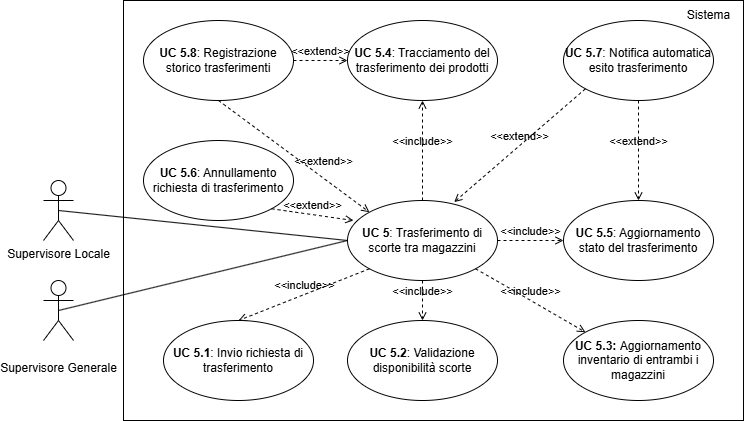

The diagram above was exported from draw.io. Its source (the exported page's mxGraphModel, read from the mxfile embedded in the PNG):
<mxGraphModel dx="1240" dy="540" grid="1" gridSize="10" guides="1" tooltips="1" connect="1" arrows="1" fold="1" page="1" pageScale="1" pageWidth="827" pageHeight="1169" math="0" shadow="0">
  <root>
    <mxCell id="0" />
    <mxCell id="1" parent="0" />
    <mxCell id="Io8wZ31RWcQJN8_va6Tg-1" value="&lt;div&gt;&lt;br&gt;&lt;/div&gt;&lt;div&gt;Supervisore Generale&lt;/div&gt;&lt;div&gt;&lt;br&gt;&lt;/div&gt;" style="shape=umlActor;verticalLabelPosition=bottom;verticalAlign=top;html=1;outlineConnect=0;" parent="1" vertex="1">
      <mxGeometry x="90" y="450" width="30" height="60" as="geometry" />
    </mxCell>
    <mxCell id="Io8wZ31RWcQJN8_va6Tg-2" value="" style="rounded=0;whiteSpace=wrap;html=1;" parent="1" vertex="1">
      <mxGeometry x="170" y="170" width="620" height="420" as="geometry" />
    </mxCell>
    <mxCell id="Io8wZ31RWcQJN8_va6Tg-3" value="&lt;b&gt;UC 5&lt;/b&gt;: Trasferimento di scorte tra magazzini" style="ellipse;whiteSpace=wrap;html=1;" parent="1" vertex="1">
      <mxGeometry x="394" y="370" width="150" height="80" as="geometry" />
    </mxCell>
    <mxCell id="Io8wZ31RWcQJN8_va6Tg-4" value="&lt;b&gt;UC 5.2&lt;/b&gt;: Validazione disponibilità scorte" style="ellipse;whiteSpace=wrap;html=1;" parent="1" vertex="1">
      <mxGeometry x="394" y="490" width="150" height="80" as="geometry" />
    </mxCell>
    <mxCell id="Io8wZ31RWcQJN8_va6Tg-5" value="Sistema" style="text;html=1;align=center;verticalAlign=middle;resizable=0;points=[];autosize=1;strokeColor=none;fillColor=none;" parent="1" vertex="1">
      <mxGeometry x="720" y="170" width="70" height="30" as="geometry" />
    </mxCell>
    <mxCell id="Io8wZ31RWcQJN8_va6Tg-6" value="" style="endArrow=none;html=1;rounded=0;entryX=0;entryY=0.5;entryDx=0;entryDy=0;exitX=0.5;exitY=0.5;exitDx=0;exitDy=0;exitPerimeter=0;" parent="1" source="Io8wZ31RWcQJN8_va6Tg-1" target="Io8wZ31RWcQJN8_va6Tg-3" edge="1">
      <mxGeometry width="50" height="50" relative="1" as="geometry">
        <mxPoint x="224" y="370" as="sourcePoint" />
        <mxPoint x="444" y="400" as="targetPoint" />
      </mxGeometry>
    </mxCell>
    <mxCell id="Io8wZ31RWcQJN8_va6Tg-10" value="&lt;b&gt;UC 5.5&lt;/b&gt;: Aggiornamento stato del trasferimento" style="ellipse;whiteSpace=wrap;html=1;" parent="1" vertex="1">
      <mxGeometry x="610" y="370" width="150" height="80" as="geometry" />
    </mxCell>
    <mxCell id="Io8wZ31RWcQJN8_va6Tg-33" value="&amp;lt;&amp;lt;include&amp;gt;&amp;gt;" style="html=1;verticalAlign=bottom;labelBackgroundColor=none;endArrow=open;endFill=0;dashed=1;rounded=0;exitX=0.5;exitY=1;exitDx=0;exitDy=0;entryX=0.5;entryY=0;entryDx=0;entryDy=0;" parent="1" source="Io8wZ31RWcQJN8_va6Tg-3" target="Io8wZ31RWcQJN8_va6Tg-4" edge="1">
      <mxGeometry width="160" relative="1" as="geometry">
        <mxPoint x="450" y="380" as="sourcePoint" />
        <mxPoint x="610" y="380" as="targetPoint" />
      </mxGeometry>
    </mxCell>
    <mxCell id="Io8wZ31RWcQJN8_va6Tg-34" value="&amp;lt;&amp;lt;include&amp;gt;&amp;gt;" style="html=1;verticalAlign=bottom;labelBackgroundColor=none;endArrow=open;endFill=0;dashed=1;rounded=0;exitX=0.5;exitY=0;exitDx=0;exitDy=0;entryX=0.5;entryY=1;entryDx=0;entryDy=0;" parent="1" source="Io8wZ31RWcQJN8_va6Tg-3" target="ys_QiYzfjDeQ9ma3Osax-9" edge="1">
      <mxGeometry width="160" relative="1" as="geometry">
        <mxPoint x="479" y="540" as="sourcePoint" />
        <mxPoint x="479" y="460" as="targetPoint" />
      </mxGeometry>
    </mxCell>
    <mxCell id="Io8wZ31RWcQJN8_va6Tg-41" value="&lt;div&gt;Supervisore Locale&lt;/div&gt;&lt;div&gt;&lt;br&gt;&lt;/div&gt;&lt;div&gt;&lt;br&gt;&lt;/div&gt;" style="shape=umlActor;verticalLabelPosition=bottom;verticalAlign=top;html=1;outlineConnect=0;" parent="1" vertex="1">
      <mxGeometry x="90" y="350" width="30" height="60" as="geometry" />
    </mxCell>
    <mxCell id="Io8wZ31RWcQJN8_va6Tg-42" value="" style="endArrow=none;html=1;rounded=0;entryX=0;entryY=0.5;entryDx=0;entryDy=0;exitX=0.5;exitY=0.5;exitDx=0;exitDy=0;exitPerimeter=0;" parent="1" source="Io8wZ31RWcQJN8_va6Tg-41" target="Io8wZ31RWcQJN8_va6Tg-3" edge="1">
      <mxGeometry width="50" height="50" relative="1" as="geometry">
        <mxPoint x="95" y="490" as="sourcePoint" />
        <mxPoint x="426" y="448" as="targetPoint" />
      </mxGeometry>
    </mxCell>
    <mxCell id="ys_QiYzfjDeQ9ma3Osax-2" value="&amp;lt;&amp;lt;include&amp;gt;&amp;gt;" style="html=1;verticalAlign=bottom;labelBackgroundColor=none;endArrow=open;endFill=0;dashed=1;rounded=0;exitX=1;exitY=0.5;exitDx=0;exitDy=0;entryX=0;entryY=0.5;entryDx=0;entryDy=0;" parent="1" source="Io8wZ31RWcQJN8_va6Tg-3" target="Io8wZ31RWcQJN8_va6Tg-10" edge="1">
      <mxGeometry width="160" relative="1" as="geometry">
        <mxPoint x="621.9669914110088" y="288.28427124746213" as="sourcePoint" />
        <mxPoint x="479" y="380" as="targetPoint" />
      </mxGeometry>
    </mxCell>
    <mxCell id="ys_QiYzfjDeQ9ma3Osax-4" value="&amp;lt;&amp;lt;include&amp;gt;&amp;gt;" style="html=1;verticalAlign=bottom;labelBackgroundColor=none;endArrow=open;endFill=0;dashed=1;rounded=0;entryX=0;entryY=0;entryDx=0;entryDy=0;exitX=1;exitY=1;exitDx=0;exitDy=0;" parent="1" source="Io8wZ31RWcQJN8_va6Tg-3" target="ys_QiYzfjDeQ9ma3Osax-10" edge="1">
      <mxGeometry width="160" relative="1" as="geometry">
        <mxPoint x="640" y="410" as="sourcePoint" />
        <mxPoint x="532" y="392" as="targetPoint" />
        <Array as="points">
          <mxPoint x="560" y="460" />
        </Array>
      </mxGeometry>
    </mxCell>
    <mxCell id="ys_QiYzfjDeQ9ma3Osax-7" value="&amp;lt;&amp;lt;include&amp;gt;&amp;gt;" style="html=1;verticalAlign=bottom;labelBackgroundColor=none;endArrow=open;endFill=0;dashed=1;rounded=0;exitX=0;exitY=1;exitDx=0;exitDy=0;entryX=0.5;entryY=0;entryDx=0;entryDy=0;" parent="1" source="Io8wZ31RWcQJN8_va6Tg-3" target="ys_QiYzfjDeQ9ma3Osax-8" edge="1">
      <mxGeometry width="160" relative="1" as="geometry">
        <mxPoint x="660" y="430" as="sourcePoint" />
        <mxPoint x="564" y="430" as="targetPoint" />
      </mxGeometry>
    </mxCell>
    <mxCell id="ys_QiYzfjDeQ9ma3Osax-8" value="&lt;b&gt;UC 5.1&lt;/b&gt;: Invio richiesta di trasferimento" style="ellipse;whiteSpace=wrap;html=1;" parent="1" vertex="1">
      <mxGeometry x="210" y="490" width="150" height="80" as="geometry" />
    </mxCell>
    <mxCell id="ys_QiYzfjDeQ9ma3Osax-9" value="&lt;b&gt;UC 5.4&lt;/b&gt;: Tracciamento del trasferimento dei prodotti" style="ellipse;whiteSpace=wrap;html=1;" parent="1" vertex="1">
      <mxGeometry x="394" y="190" width="150" height="80" as="geometry" />
    </mxCell>
    <mxCell id="ys_QiYzfjDeQ9ma3Osax-10" value="&lt;b&gt;UC 5.3: &lt;/b&gt;Aggiornamento inventario di entrambi i magazzini" style="ellipse;whiteSpace=wrap;html=1;" parent="1" vertex="1">
      <mxGeometry x="610" y="490" width="150" height="80" as="geometry" />
    </mxCell>
    <mxCell id="ys_QiYzfjDeQ9ma3Osax-11" value="&lt;b&gt;UC 5.6&lt;/b&gt;: Annullamento richiesta di trasferimento" style="ellipse;whiteSpace=wrap;html=1;" parent="1" vertex="1">
      <mxGeometry x="190" y="310" width="150" height="80" as="geometry" />
    </mxCell>
    <mxCell id="ys_QiYzfjDeQ9ma3Osax-12" value="&lt;b&gt;UC 5.7&lt;/b&gt;: Notifica automatica esito trasferimento" style="ellipse;whiteSpace=wrap;html=1;" parent="1" vertex="1">
      <mxGeometry x="610" y="190" width="150" height="80" as="geometry" />
    </mxCell>
    <mxCell id="ys_QiYzfjDeQ9ma3Osax-13" value="&lt;b&gt;UC 5.8&lt;/b&gt;: Registrazione storico trasferimenti" style="ellipse;whiteSpace=wrap;html=1;" parent="1" vertex="1">
      <mxGeometry x="190" y="190" width="150" height="80" as="geometry" />
    </mxCell>
    <mxCell id="ys_QiYzfjDeQ9ma3Osax-15" value="&amp;lt;&amp;lt;extend&amp;gt;&amp;gt;" style="html=1;verticalAlign=bottom;labelBackgroundColor=none;endArrow=open;endFill=0;dashed=1;rounded=0;entryX=0;entryY=0;entryDx=0;entryDy=0;exitX=0.5;exitY=1;exitDx=0;exitDy=0;" parent="1" source="ys_QiYzfjDeQ9ma3Osax-13" target="Io8wZ31RWcQJN8_va6Tg-3" edge="1">
      <mxGeometry x="0.3419" y="6" width="160" relative="1" as="geometry">
        <mxPoint x="330" y="370" as="sourcePoint" />
        <mxPoint x="490" y="370" as="targetPoint" />
        <mxPoint as="offset" />
      </mxGeometry>
    </mxCell>
    <mxCell id="EsvdVIEToDhXk1ersYSg-1" value="&amp;lt;&amp;lt;extend&amp;gt;&amp;gt;" style="html=1;verticalAlign=bottom;labelBackgroundColor=none;endArrow=open;endFill=0;dashed=1;rounded=0;exitX=1;exitY=1;exitDx=0;exitDy=0;" parent="1" source="ys_QiYzfjDeQ9ma3Osax-11" edge="1">
      <mxGeometry width="160" relative="1" as="geometry">
        <mxPoint x="265" y="240" as="sourcePoint" />
        <mxPoint x="400" y="390" as="targetPoint" />
      </mxGeometry>
    </mxCell>
    <mxCell id="EsvdVIEToDhXk1ersYSg-2" value="&amp;lt;&amp;lt;extend&amp;gt;&amp;gt;" style="html=1;verticalAlign=bottom;labelBackgroundColor=none;endArrow=open;endFill=0;dashed=1;rounded=0;entryX=0.711;entryY=0.02;entryDx=0;entryDy=0;entryPerimeter=0;exitX=0;exitY=1;exitDx=0;exitDy=0;" parent="1" source="ys_QiYzfjDeQ9ma3Osax-12" target="Io8wZ31RWcQJN8_va6Tg-3" edge="1">
      <mxGeometry width="160" relative="1" as="geometry">
        <mxPoint x="725" y="190" as="sourcePoint" />
        <mxPoint x="415" y="406" as="targetPoint" />
      </mxGeometry>
    </mxCell>
    <mxCell id="EsvdVIEToDhXk1ersYSg-3" value="&amp;lt;&amp;lt;extend&amp;gt;&amp;gt;" style="html=1;verticalAlign=bottom;labelBackgroundColor=none;endArrow=open;endFill=0;dashed=1;rounded=0;exitX=1;exitY=0.5;exitDx=0;exitDy=0;entryX=0;entryY=0.5;entryDx=0;entryDy=0;" parent="1" source="ys_QiYzfjDeQ9ma3Osax-13" target="ys_QiYzfjDeQ9ma3Osax-9" edge="1">
      <mxGeometry width="160" relative="1" as="geometry">
        <mxPoint x="298" y="368" as="sourcePoint" />
        <mxPoint x="410" y="400" as="targetPoint" />
      </mxGeometry>
    </mxCell>
    <mxCell id="EsvdVIEToDhXk1ersYSg-4" value="&amp;lt;&amp;lt;extend&amp;gt;&amp;gt;" style="html=1;verticalAlign=bottom;labelBackgroundColor=none;endArrow=open;endFill=0;dashed=1;rounded=0;exitX=0.5;exitY=1;exitDx=0;exitDy=0;entryX=0.5;entryY=0;entryDx=0;entryDy=0;" parent="1" source="ys_QiYzfjDeQ9ma3Osax-12" target="Io8wZ31RWcQJN8_va6Tg-10" edge="1">
      <mxGeometry width="160" relative="1" as="geometry">
        <mxPoint x="330" y="220" as="sourcePoint" />
        <mxPoint x="404" y="220" as="targetPoint" />
      </mxGeometry>
    </mxCell>
  </root>
</mxGraphModel>